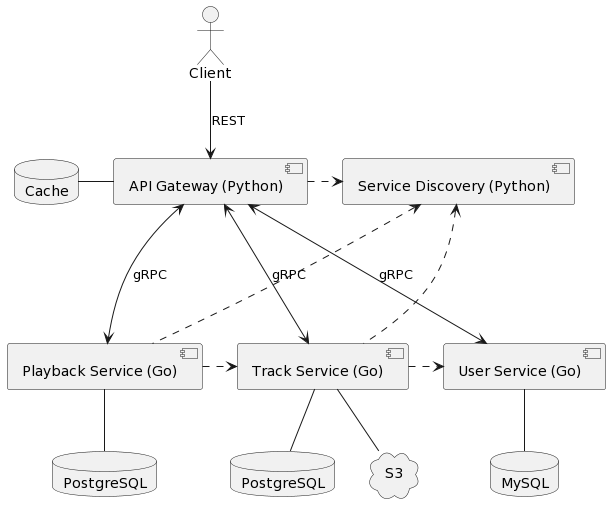

The diagram above was rendered by PlantUML. Its source (embedded in the PNG):
@startuml
actor Client
[API Gateway (Python)] as Gateway
database Cache
[Service Discovery (Python)] as SD
database PostgreSQL
database MySQL
database PostgreSQL as PSQL
cloud S3

[User Service (Go)] as US
[Track Service (Go)] as TS
[Playback Service (Go)] as PS

Client --> Gateway : REST
Cache- Gateway
Gateway .> SD

Gateway <---> US : gRPC
Gateway <---> TS : gRPC
Gateway <---> PS : gRPC

SD <... PS
SD <... TS

PS .> TS
TS .> US

US -- MySQL
TS -- PostgreSQL
TS -- S3
PS -- PSQL
@enduml